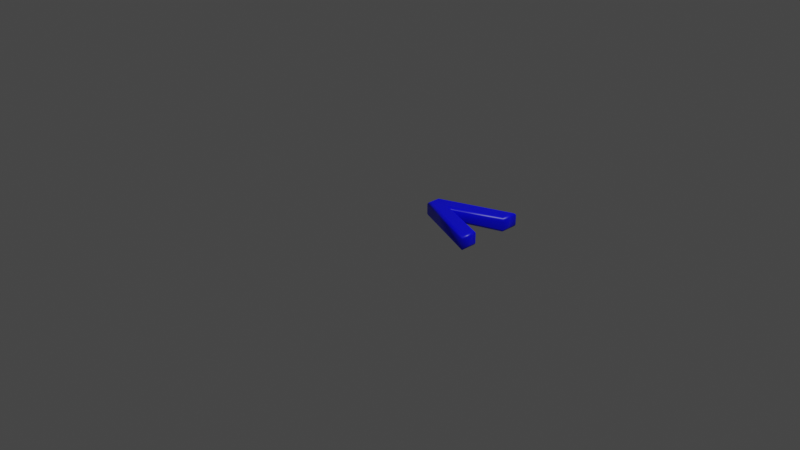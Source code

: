 # Source: 60.blend  (saved by Blender 2.83.19; exported with 4.5.12 LTS)
import bpy
from mathutils import Matrix  # noqa: F401  (used for matrix-valued properties, if any)

bpy.ops.wm.read_factory_settings(use_empty=True)
scene = bpy.context.scene
scene.name = 'Scene'

# ---- collections
col_collection = bpy.data.collections.new('Collection'); scene.collection.children.link(col_collection)

# ---- materials (node trees are filled in below, after node groups)
mat_material = bpy.data.materials.new('Material')
mat_material.alpha_threshold = 0.0
mat_material.use_transparent_shadow = False
mat_material.line_color = (0.0, 0.0, 0.0, 1.0)

# ---- material node trees
mat_material.use_nodes = True; mat_material.node_tree.nodes.clear()
_N = mat_material.node_tree.nodes; _L = mat_material.node_tree.links
n0 = _N.new('ShaderNodeOutputMaterial'); n0.name = 'Material Output'; n0.location = (300, 300)
n1 = _N.new('ShaderNodeBsdfPrincipled'); n1.name = 'Principled BSDF'; n1.location = (10, 300)
n1.distribution = 'GGX'
n1.subsurface_method = 'BURLEY'
n1.inputs[0].default_value = (0.0, 0.0, 1.0, 1.0)
n1.inputs[2].default_value = 0.4
n1.inputs[3].default_value = 1.45
n1.inputs[27].default_value = (0.0, 0.0, 0.0, 1.0)
n1.inputs[28].default_value = 1.0
_L.new(n1.outputs[0], n0.inputs[0])
n0.is_active_output = True

# ---- world
world_world = bpy.data.worlds.new('World'); scene.world = world_world
world_world.use_nodes = True; world_world.node_tree.nodes.clear()
_N = world_world.node_tree.nodes; _L = world_world.node_tree.links
n0 = _N.new('ShaderNodeOutputWorld'); n0.name = 'World Output'; n0.location = (300, 300)
n1 = _N.new('ShaderNodeBackground'); n1.name = 'Background'; n1.location = (10, 300)
n1.inputs[0].default_value = (0.05088, 0.05088, 0.05088, 1.0)
_L.new(n1.outputs[0], n0.inputs[0])
n0.is_active_output = True
world_world.color = (0.05088, 0.05088, 0.05088)
world_world.use_sun_shadow = False
world_world.sun_shadow_jitter_overblur = 0.0

# ---- cameras
cam_camera = bpy.data.cameras.new('Camera')
cam_camera.clip_end = 100.0
cam_camera.ortho_scale = 7.314

# ---- lights
light_light = bpy.data.lights.new('Light', 'POINT')
light_light.transmission_factor = 0.0
light_light.energy = 1000.0
light_light.shadow_soft_size = 0.1
light_light.shadow_maximum_resolution = 0.006
light_light.use_absolute_resolution = True

# ---- meshes
me_60 = bpy.data.meshes.new('60')
me_60.from_pydata([(0.7971, 0.7957, 0.08), (0.7971, 0.669, 0.08), (0.2054, 0.4462, 0.08), (0.7971, 0.2255, 0.08), (0.7971, 0.09816, 0.08), (0.06126, 0.3891, 0.08), (0.06126, 0.5047, 0.08), (0.7971, 0.7957, -0.08), (0.7971, 0.669, -0.08), (0.2054, 0.4462, -0.08), (0.7971, 0.2255, -0.08), (0.7971, 0.09816, -0.08), (0.06126, 0.3891, -0.08), (0.06126, 0.5047, -0.08), (0.7971, 0.7957, -0.08), (0.8086, 0.8126, -0.07772), (0.8183, 0.8269, -0.07121), (0.8248, 0.8364, -0.06148), (0.8271, 0.8398, -0.05), (0.8271, 0.8398, 0.05), (0.8248, 0.8364, 0.06148), (0.8183, 0.8269, 0.07121), (0.8086, 0.8126, 0.07772), (0.7971, 0.7957, 0.08), (0.7971, 0.669, -0.08), (0.8086, 0.661, -0.07772), (0.8183, 0.6543, -0.07121), (0.8248, 0.6498, -0.06148), (0.8271, 0.6482, -0.05), (0.8271, 0.6482, 0.05), (0.8248, 0.6498, 0.06148), (0.8183, 0.6543, 0.07121), (0.8086, 0.661, 0.07772), (0.7971, 0.669, 0.08), (0.2054, 0.4462, -0.08), (0.2381, 0.4463, -0.07772), (0.2658, 0.4463, -0.07121), (0.2844, 0.4463, -0.06148), (0.2909, 0.4464, -0.05), (0.2909, 0.4464, 0.05), (0.2844, 0.4463, 0.06148), (0.2658, 0.4463, 0.07121), (0.2381, 0.4463, 0.07772), (0.2054, 0.4462, 0.08), (0.7971, 0.2255, -0.08), (0.8086, 0.2335, -0.07772), (0.8183, 0.2403, -0.07121), (0.8248, 0.2448, -0.06148), (0.8271, 0.2464, -0.05), (0.8271, 0.2464, 0.05), (0.8248, 0.2448, 0.06148), (0.8183, 0.2403, 0.07121), (0.8086, 0.2335, 0.07772), (0.7971, 0.2255, 0.08), (0.7971, 0.09816, -0.08), (0.8086, 0.08127, -0.07772), (0.8183, 0.06695, -0.07121), (0.8248, 0.05739, -0.06148), (0.8271, 0.05403, -0.05), (0.8271, 0.05403, 0.05), (0.8248, 0.05739, 0.06148), (0.8183, 0.06695, 0.07121), (0.8086, 0.08127, 0.07772), (0.7971, 0.09816, 0.08), (0.06126, 0.3891, -0.08), (0.04978, 0.3813, -0.07772), (0.04005, 0.3747, -0.07121), (0.03354, 0.3703, -0.06148), (0.03126, 0.3687, -0.05), (0.03126, 0.3687, 0.05), (0.03354, 0.3703, 0.06148), (0.04005, 0.3747, 0.07121), (0.04978, 0.3813, 0.07772), (0.06126, 0.3891, 0.08), (0.06126, 0.5047, -0.08), (0.04978, 0.5125, -0.07772), (0.04005, 0.5191, -0.07121), (0.03354, 0.5235, -0.06148), (0.03126, 0.5251, -0.05), (0.03126, 0.5251, 0.05), (0.03354, 0.5235, 0.06148), (0.04005, 0.5191, 0.07121), (0.04978, 0.5125, 0.07772), (0.06126, 0.5047, 0.08)], [], [(6, 1, 0), (6, 2, 1), (5, 2, 6), (5, 3, 2), (4, 3, 5), (8, 13, 7), (9, 13, 8), (9, 12, 13), (10, 12, 9), (10, 11, 12), (15, 25, 24, 14), (16, 26, 25, 15), (17, 27, 26, 16), (18, 28, 27, 17), (19, 29, 28, 18), (20, 30, 29, 19), (21, 31, 30, 20), (22, 32, 31, 21), (23, 33, 32, 22), (25, 35, 34, 24), (26, 36, 35, 25), (27, 37, 36, 26), (28, 38, 37, 27), (29, 39, 38, 28), (30, 40, 39, 29), (31, 41, 40, 30), (32, 42, 41, 31), (33, 43, 42, 32), (35, 45, 44, 34), (36, 46, 45, 35), (37, 47, 46, 36), (38, 48, 47, 37), (39, 49, 48, 38), (40, 50, 49, 39), (41, 51, 50, 40), (42, 52, 51, 41), (43, 53, 52, 42), (45, 55, 54, 44), (46, 56, 55, 45), (47, 57, 56, 46), (48, 58, 57, 47), (49, 59, 58, 48), (50, 60, 59, 49), (51, 61, 60, 50), (52, 62, 61, 51), (53, 63, 62, 52), (55, 65, 64, 54), (56, 66, 65, 55), (57, 67, 66, 56), (58, 68, 67, 57), (59, 69, 68, 58), (60, 70, 69, 59), (61, 71, 70, 60), (62, 72, 71, 61), (63, 73, 72, 62), (65, 75, 74, 64), (66, 76, 75, 65), (67, 77, 76, 66), (68, 78, 77, 67), (69, 79, 78, 68), (70, 80, 79, 69), (71, 81, 80, 70), (72, 82, 81, 71), (73, 83, 82, 72), (75, 15, 14, 74), (76, 16, 15, 75), (77, 17, 16, 76), (78, 18, 17, 77), (79, 19, 18, 78), (80, 20, 19, 79), (81, 21, 20, 80), (82, 22, 21, 81), (83, 23, 22, 82)])
me_60.polygons.foreach_set('use_smooth', [0, 0, 0, 0, 0, 0, 0, 0, 0, 0, 1, 1, 1, 1, 1, 1, 1, 1, 1, 1, 1, 1, 1, 1, 1, 1, 1, 1, 1, 1, 1, 1, 1, 1, 1, 1, 1, 1, 1, 1, 1, 1, 1, 1, 1, 1, 1, 1, 1, 1, 1, 1, 1, 1, 1, 1, 1, 1, 1, 1, 1, 1, 1, 1, 1, 1, 1, 1, 1, 1, 1, 1, 1])
_uv = me_60.uv_layers.new(name='UVMap')
_uv.uv.foreach_set('vector', [0.4461, 0.6637, 0.8881, 0.7624, 0.8881, 0.8385, 0.4461, 0.6637, 0.5327, 0.6285, 0.8881, 0.7624, 0.4461, 0.5943, 0.5327, 0.6285, 0.4461, 0.6637, 0.4461, 0.5943, 0.8881, 0.496, 0.5327, 0.6285, 0.8881, 0.4195, 0.8881, 0.496, 0.4461, 0.5943, 0.8881, 0.07626, 0.4461, 0.1749, 0.8881, 0.0001528, 0.5327, 0.2101, 0.4461, 0.1749, 0.8881, 0.07626, 0.5327, 0.2101, 0.4461, 0.2444, 0.4461, 0.1749, 0.8881, 0.3426, 0.4461, 0.2444, 0.5327, 0.2101, 0.8881, 0.3426, 0.8881, 0.4192, 0.4461, 0.2444, 0.02121, 0.7648, 0.04128, 0.7322, 0.04565, 0.7303, 0.02299, 0.764, 0.02009, 0.7655, 0.03756, 0.7351, 0.04128, 0.7322, 0.02121, 0.7648, 0.01997, 0.7662, 0.03452, 0.7386, 0.03756, 0.7351, 0.02009, 0.7655, 0.02102, 0.767, 0.03216, 0.7423, 0.03452, 0.7386, 0.01997, 0.7662, 0.002701, 0.7816, 0.01346, 0.7286, 0.03216, 0.7423, 0.02102, 0.767, 0.0008614, 0.7821, 0.01194, 0.7279, 0.01346, 0.7286, 0.002701, 0.7816, 0.0001528, 0.7825, 0.01053, 0.7272, 0.01194, 0.7279, 0.0008614, 0.7821, 0.0001701, 0.7831, 0.008881, 0.7266, 0.01053, 0.7272, 0.0001528, 0.7825, 0.0002706, 0.784, 0.006631, 0.7259, 0.008881, 0.7266, 0.0001701, 0.7831, 0.04128, 0.7322, 0.2657, 0.734, 0.2795, 0.7688, 0.04565, 0.7303, 0.03756, 0.7351, 0.2526, 0.7018, 0.2657, 0.734, 0.04128, 0.7322, 0.03452, 0.7386, 0.2406, 0.6743, 0.2526, 0.7018, 0.03756, 0.7351, 0.03216, 0.7423, 0.2298, 0.6528, 0.2406, 0.6743, 0.03452, 0.7386, 0.01346, 0.7286, 0.1653, 0.6176, 0.2298, 0.6528, 0.03216, 0.7423, 0.01194, 0.7279, 0.1569, 0.6159, 0.1653, 0.6176, 0.01346, 0.7286, 0.01053, 0.7272, 0.1485, 0.6194, 0.1569, 0.6159, 0.01194, 0.7279, 0.008881, 0.7266, 0.14, 0.6271, 0.1485, 0.6194, 0.01053, 0.7272, 0.006631, 0.7259, 0.1317, 0.6374, 0.14, 0.6271, 0.008881, 0.7266, 0.2657, 0.734, 0.3277, 0.07239, 0.3217, 0.09096, 0.2795, 0.7688, 0.2526, 0.7018, 0.3344, 0.05518, 0.3277, 0.07239, 0.2657, 0.734, 0.2406, 0.6743, 0.3417, 0.0397, 0.3344, 0.05518, 0.2526, 0.7018, 0.2298, 0.6528, 0.3494, 0.02621, 0.3417, 0.0397, 0.2406, 0.6743, 0.1653, 0.6176, 0.3118, 0.003814, 0.3494, 0.02621, 0.2298, 0.6528, 0.1569, 0.6159, 0.3108, 0.002286, 0.3118, 0.003814, 0.1653, 0.6176, 0.1485, 0.6194, 0.3099, 0.001862, 0.3108, 0.002286, 0.1569, 0.6159, 0.14, 0.6271, 0.3089, 0.001591, 0.3099, 0.001862, 0.1485, 0.6194, 0.1317, 0.6374, 0.3074, 0.0001528, 0.3089, 0.001591, 0.14, 0.6271, 0.3277, 0.07239, 0.4126, 0.05881, 0.4167, 0.06746, 0.3217, 0.09096, 0.3344, 0.05518, 0.4076, 0.05248, 0.4126, 0.05881, 0.3277, 0.07239, 0.3417, 0.0397, 0.4016, 0.04917, 0.4076, 0.05248, 0.3344, 0.05518, 0.3494, 0.02621, 0.3948, 0.04919, 0.4016, 0.04917, 0.3417, 0.0397, 0.3118, 0.003814, 0.4438, 0.03116, 0.3948, 0.04919, 0.3494, 0.02621, 0.3108, 0.002286, 0.4456, 0.02845, 0.4438, 0.03116, 0.3118, 0.003814, 0.3099, 0.001862, 0.4458, 0.02851, 0.4456, 0.02845, 0.3108, 0.002286, 0.3089, 0.001591, 0.4452, 0.03056, 0.4458, 0.02851, 0.3099, 0.001862, 0.3074, 0.0001528, 0.4447, 0.03331, 0.4452, 0.03056, 0.3089, 0.001591, 0.4126, 0.05881, 0.3725, 0.8807, 0.3689, 0.8655, 0.4167, 0.06746, 0.4076, 0.05248, 0.375, 0.8952, 0.3725, 0.8807, 0.4126, 0.05881, 0.4016, 0.04917, 0.3764, 0.9087, 0.375, 0.8952, 0.4076, 0.05248, 0.3948, 0.04919, 0.3767, 0.9208, 0.3764, 0.9087, 0.4016, 0.04917, 0.4438, 0.03116, 0.4319, 0.9651, 0.3767, 0.9208, 0.3948, 0.04919, 0.4456, 0.02845, 0.4355, 0.9679, 0.4319, 0.9651, 0.4438, 0.03116, 0.4458, 0.02851, 0.4387, 0.9696, 0.4355, 0.9679, 0.4456, 0.02845, 0.4452, 0.03056, 0.4419, 0.9708, 0.4387, 0.9696, 0.4458, 0.02851, 0.4447, 0.03331, 0.4458, 0.9723, 0.4419, 0.9708, 0.4452, 0.03056, 0.3725, 0.8807, 0.3018, 0.8892, 0.2981, 0.8743, 0.3689, 0.8655, 0.375, 0.8952, 0.3062, 0.9033, 0.3018, 0.8892, 0.3725, 0.8807, 0.3764, 0.9087, 0.3112, 0.9166, 0.3062, 0.9033, 0.375, 0.8952, 0.3767, 0.9208, 0.3166, 0.9291, 0.3112, 0.9166, 0.3764, 0.9087, 0.4319, 0.9651, 0.3172, 0.9772, 0.3166, 0.9291, 0.3767, 0.9208, 0.4355, 0.9679, 0.3191, 0.9829, 0.3172, 0.9772, 0.4319, 0.9651, 0.4387, 0.9696, 0.3213, 0.9884, 0.3191, 0.9829, 0.4355, 0.9679, 0.4419, 0.9708, 0.3236, 0.9939, 0.3213, 0.9884, 0.4387, 0.9696, 0.4458, 0.9723, 0.3258, 0.9998, 0.3236, 0.9939, 0.4419, 0.9708, 0.3018, 0.8892, 0.02121, 0.7648, 0.02299, 0.764, 0.2981, 0.8743, 0.3062, 0.9033, 0.02009, 0.7655, 0.02121, 0.7648, 0.3018, 0.8892, 0.3112, 0.9166, 0.01997, 0.7662, 0.02009, 0.7655, 0.3062, 0.9033, 0.3166, 0.9291, 0.02102, 0.767, 0.01997, 0.7662, 0.3112, 0.9166, 0.3172, 0.9772, 0.002701, 0.7816, 0.02102, 0.767, 0.3166, 0.9291, 0.3191, 0.9829, 0.0008614, 0.7821, 0.002701, 0.7816, 0.3172, 0.9772, 0.3213, 0.9884, 0.0001528, 0.7825, 0.0008614, 0.7821, 0.3191, 0.9829, 0.3236, 0.9939, 0.0001701, 0.7831, 0.0001528, 0.7825, 0.3213, 0.9884, 0.3258, 0.9998, 0.0002706, 0.784, 0.0001701, 0.7831, 0.3236, 0.9939])
me_60.materials.append(mat_material)
me_60.use_remesh_fix_poles = True
me_60.use_remesh_preserve_attributes = False
me_60.use_mirror_vertex_groups = False
me_60.update()

# ---- objects
ob_light = bpy.data.objects.new('Light', light_light)
ob_camera = bpy.data.objects.new('Camera', cam_camera)
ob_60 = bpy.data.objects.new('60', me_60)

# ---- transforms, parenting, visibility, modifiers, constraints
ob_light.location = (4.076, 1.005, 5.904)
ob_light.rotation_euler = (0.6503, 0.05522, 1.866)
ob_light.lock_rotations_4d = False
ob_light.empty_display_type = 'ARROWS'
ob_light.color = (0.0, 0.0, 0.0, 0.0)
ob_light.lineart.crease_threshold = 0.0
ob_camera.location = (7.359, -6.926, 4.958)
ob_camera.rotation_euler = (1.109, 0.0, 0.8149)
ob_camera.lock_rotations_4d = False
ob_camera.empty_display_type = 'ARROWS'
ob_camera.color = (0.0, 0.0, 0.0, 0.0)
ob_camera.display_type = 'WIRE'
ob_camera.lineart.crease_threshold = 0.0
ob_60.location = (0.0, 0.0, 0.0)
ob_60.lineart.crease_threshold = 0.0

# ---- collection membership
col_collection.objects.link(ob_light)
col_collection.objects.link(ob_camera)
col_collection.objects.link(ob_60)

# ---- scene / render settings (as saved in the file)
scene.camera = ob_camera
scene.frame_start = 1; scene.frame_end = 250; scene.frame_set(1)
scene.render.engine = 'BLENDER_EEVEE_NEXT'
scene.cycles.use_denoising = False
scene.cycles.samples = 128
scene.cycles.sampling_pattern = 'TABULATED_SOBOL'
scene.cycles.use_adaptive_sampling = False
scene.cycles.use_light_tree = False
scene.view_settings.view_transform = 'Filmic'
bpy.context.view_layer.update()
